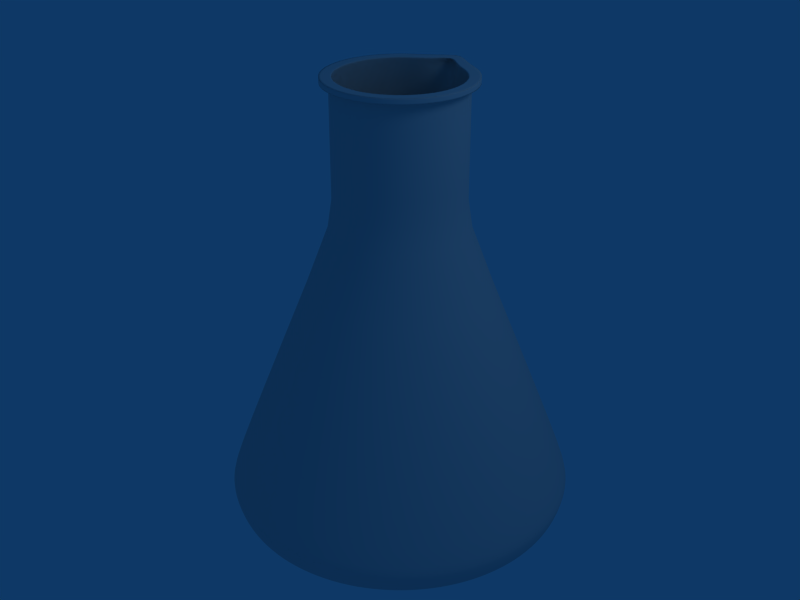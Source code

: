 # Source: meshTemplate.blend  (saved by Blender 2.46.0; exported with 4.5.12 LTS)
import bpy
from mathutils import Matrix  # noqa: F401  (used for matrix-valued properties, if any)

bpy.ops.wm.read_factory_settings(use_empty=True)
scene = bpy.context.scene
scene.name = 'Scene'

# ---- collections
col_collection_1 = bpy.data.collections.new('Collection 1'); scene.collection.children.link(col_collection_1)

# ---- materials (node trees are filled in below, after node groups)
mat_material_006 = bpy.data.materials.new('Material.006')
mat_material_006.alpha_threshold = 0.0
mat_material_006.roughness = 0.5
mat_material_006.line_color = (0.0, 0.0, 0.0, 0.001)

# ---- material node trees

# ---- world
world_world = bpy.data.worlds.new('World'); scene.world = world_world
world_world.color = (0.05656, 0.2208, 0.4)
world_world.use_sun_shadow = False
world_world.sun_shadow_jitter_overblur = 0.0
world_world.cycles.sampling_method = 'MANUAL'
world_world.cycles.sample_map_resolution = 256

# ---- cameras
cam_camera = bpy.data.cameras.new('Camera')
cam_camera.passepartout_alpha = 0.2
cam_camera.clip_end = 100.0
cam_camera.lens = 35.0
cam_camera.ortho_scale = 7.314
cam_camera.show_passepartout = False
cam_camera.show_safe_areas = True
cam_camera.dof.focus_distance = 0.0
cam_camera.dof.aperture_fstop = 128.0

# ---- lights
light_spot = bpy.data.lights.new('Spot', 'POINT')
light_spot.transmission_factor = 0.0
light_spot.cutoff_distance = 30.0
light_spot.energy = 100.0
light_spot.shadow_buffer_clip_start = 1.001
light_spot.shadow_soft_size = 1.0
light_spot.shadow_maximum_resolution = 0.006
light_spot.use_absolute_resolution = True
light_spot.cycles.use_multiple_importance_sampling = False

# ---- meshes
me_circle = bpy.data.meshes.new('Circle')
me_circle.from_pydata([(0.6764, 0.6764, 0.0), (0.7954, 0.5315, 0.0), (0.8838, 0.3661, 0.0), (0.9382, 0.1866, 0.0), (0.9566, 8.24e-08, 0.0), (0.9382, -0.1866, 0.0), (0.8838, -0.3661, 0.0), (0.7954, -0.5315, 0.0), (0.6764, -0.6764, 0.0), (0.5315, -0.7954, 0.0), (0.3661, -0.8838, 0.0), (0.1866, -0.9382, 0.0), (-2.978e-07, -0.9566, 0.0), (-0.1866, -0.9382, 0.0), (-0.3661, -0.8838, 0.0), (-0.5315, -0.7954, 0.0), (-0.6764, -0.6764, 0.0), (-0.7954, -0.5315, 0.0), (-0.8838, -0.3661, 0.0), (-0.9382, -0.1866, 0.0), (-0.9566, 9.339e-07, 0.0), (-0.9382, 0.1866, 0.0), (-0.8838, 0.3661, 0.0), (-0.7954, 0.5315, 0.0), (-0.6764, 0.6764, 0.0), (-0.5315, 0.7954, 0.0), (-0.3661, 0.8838, 0.0), (-0.1866, 0.9382, 0.0), (1.55e-06, 0.9566, 0.0), (0.1866, 0.9382, 0.0), (0.3661, 0.8838, 0.0), (0.5315, 0.7954, 0.0), (0.6443, 0.6443, 0.0), (0.7576, 0.5062, 0.0), (0.8418, 0.3487, 0.0), (0.8937, 0.1778, 0.0), (0.9112, 8.972e-08, 0.0), (0.8937, -0.1778, 0.0), (0.8418, -0.3487, 0.0), (0.7576, -0.5062, 0.0), (0.6443, -0.6443, 0.0), (0.5062, -0.7576, 0.0), (0.3487, -0.8418, 0.0), (0.1778, -0.8937, 0.0), (-2.681e-07, -0.9112, 0.0), (-0.1778, -0.8937, 0.0), (-0.3487, -0.8418, 0.0), (-0.5062, -0.7576, 0.0), (-0.6443, -0.6443, 0.0), (-0.7576, -0.5062, 0.0), (-0.8418, -0.3487, 0.0), (-0.8937, -0.1778, 0.0), (-0.9112, 9.007e-07, 0.0), (-0.8937, 0.1778, 0.0), (-0.8418, 0.3487, 0.0), (-0.7576, 0.5062, 0.0), (-0.6443, 0.6443, 0.0), (-0.5062, 0.7576, 0.0), (-0.3487, 0.8418, 0.0), (-0.1778, 0.8937, 0.0), (1.492e-06, 0.9112, 0.0), (0.1778, 0.8937, 0.0), (0.3487, 0.8418, 0.0), (0.5062, 0.7576, 0.0), (2.99e-07, 2.382e-07, 0.0), (2.99e-07, 2.382e-07, 0.0), (2.99e-07, 2.382e-07, 0.0), (2.99e-07, 2.24e-07, 0.0), (2.99e-07, 2.293e-07, 0.0), (2.99e-07, 2.24e-07, 0.0), (2.99e-07, 2.382e-07, 0.0), (2.99e-07, 2.382e-07, 0.0), (2.99e-07, 2.382e-07, 0.0), (2.99e-07, 2.382e-07, 0.0), (3.275e-07, 2.382e-07, 0.0), (3.275e-07, 2.382e-07, 0.0), (3.257e-07, 2.382e-07, 0.0), (3.275e-07, 2.382e-07, 0.0), (3.275e-07, 2.382e-07, 0.0), (2.99e-07, 2.382e-07, 0.0), (2.99e-07, 2.382e-07, 0.0), (2.99e-07, 2.382e-07, 0.0), (2.99e-07, 2.382e-07, 0.0), (2.99e-07, 2.24e-07, 0.0), (2.99e-07, 2.293e-07, 0.0), (2.99e-07, 2.24e-07, 0.0), (2.99e-07, 2.382e-07, 0.0), (2.99e-07, 2.382e-07, 0.0), (2.99e-07, 2.382e-07, 0.0), (2.99e-07, 2.382e-07, 0.0), (3.275e-07, 2.382e-07, 0.0), (3.275e-07, 2.382e-07, 0.0), (3.257e-07, 2.382e-07, 0.0), (3.275e-07, 2.382e-07, 0.0), (3.275e-07, 2.382e-07, 0.0), (2.99e-07, 2.382e-07, 0.0), (2.98e-07, 2.384e-07, 0.05528), (2.98e-07, 2.384e-07, 0.05528), (3.278e-07, 2.384e-07, 0.05528), (3.278e-07, 2.384e-07, 0.05528), (3.26e-07, 2.384e-07, 0.05528), (3.278e-07, 2.384e-07, 0.05528), (3.278e-07, 2.384e-07, 0.05528), (2.98e-07, 2.384e-07, 0.05528), (2.98e-07, 2.384e-07, 0.05528), (2.98e-07, 2.384e-07, 0.05528), (2.98e-07, 2.384e-07, 0.05528), (2.98e-07, 2.235e-07, 0.05528), (2.98e-07, 2.291e-07, 0.05528), (2.98e-07, 2.235e-07, 0.05528), (2.98e-07, 2.384e-07, 0.05528), (2.98e-07, 2.384e-07, 0.05528), (2.98e-07, 2.384e-07, 0.05528), (2.98e-07, 2.384e-07, 0.05528), (3.278e-07, 2.384e-07, 0.05528), (3.278e-07, 2.384e-07, 0.05528), (3.26e-07, 2.384e-07, 0.05528), (3.278e-07, 2.384e-07, 0.05528), (3.278e-07, 2.384e-07, 0.05528), (2.98e-07, 2.384e-07, 0.05528), (2.98e-07, 2.384e-07, 0.05528), (2.98e-07, 2.384e-07, 0.05528), (2.98e-07, 2.384e-07, 0.05528), (2.98e-07, 2.235e-07, 0.05528), (2.98e-07, 2.291e-07, 0.05528), (2.98e-07, 2.235e-07, 0.05528), (2.98e-07, 2.384e-07, 0.05528), (2.98e-07, 2.384e-07, 0.05528), (0.7071, 0.7071, 0.05528), (0.5556, 0.8315, 0.05528), (0.3827, 0.9239, 0.05528), (0.1951, 0.9808, 0.05528), (1.605e-06, 1.0, 0.05528), (-0.1951, 0.9808, 0.05528), (-0.3827, 0.9239, 0.05528), (-0.5556, 0.8315, 0.05528), (-0.7071, 0.7071, 0.05528), (-0.8315, 0.5556, 0.05528), (-0.9239, 0.3827, 0.05528), (-0.9808, 0.1951, 0.05528), (-1.0, 9.656e-07, 0.05528), (-0.9808, -0.1951, 0.05528), (-0.9239, -0.3827, 0.05528), (-0.8315, -0.5556, 0.05528), (-0.7071, -0.7071, 0.05528), (-0.5556, -0.8315, 0.05528), (-0.3827, -0.9239, 0.05528), (-0.1951, -0.9808, 0.05528), (-3.258e-07, -1.0, 0.05528), (0.1951, -0.9808, 0.05528), (0.3827, -0.9239, 0.05528), (0.5556, -0.8315, 0.05528), (0.7071, -0.7071, 0.05528), (0.8315, -0.5556, 0.05528), (0.9239, -0.3827, 0.05528), (0.9808, -0.1951, 0.05528), (1.0, 7.55e-08, 0.05528), (0.9808, 0.1951, 0.05528), (0.9239, 0.3827, 0.05528), (0.8315, 0.5556, 0.05528), (0.6735, 0.6735, 0.05528), (0.5292, 0.792, 0.05528), (0.3645, 0.88, 0.05528), (0.1858, 0.9342, 0.05528), (1.545e-06, 0.9525, 0.05528), (-0.1858, 0.9342, 0.05528), (-0.3645, 0.88, 0.05528), (-0.5292, 0.792, 0.05528), (-0.6735, 0.6735, 0.05528), (-0.792, 0.5292, 0.05528), (-0.88, 0.3645, 0.05528), (-0.9342, 0.1858, 0.05528), (-0.9525, 9.31e-07, 0.05528), (-0.9342, -0.1858, 0.05528), (-0.88, -0.3645, 0.05528), (-0.792, -0.5292, 0.05528), (-0.6735, -0.6735, 0.05528), (-0.5292, -0.792, 0.05528), (-0.3645, -0.88, 0.05528), (-0.1858, -0.9342, 0.05528), (-2.948e-07, -0.9525, 0.05528), (0.1858, -0.9342, 0.05528), (0.3645, -0.88, 0.05528), (0.5292, -0.792, 0.05528), (0.6735, -0.6735, 0.05528), (0.792, -0.5292, 0.05528), (0.88, -0.3645, 0.05528), (0.9342, -0.1858, 0.05528), (0.9525, 8.315e-08, 0.05528), (0.9342, 0.1858, 0.05528), (0.88, 0.3645, 0.05528), (0.792, 0.5292, 0.05528), (0.6906, 0.6906, 0.1509), (0.8121, 0.5426, 0.1509), (0.9024, 0.3738, 0.1509), (0.9579, 0.1905, 0.1509), (0.9767, 7.922e-08, 0.1509), (0.9579, -0.1905, 0.1509), (0.9024, -0.3738, 0.1509), (0.8121, -0.5426, 0.1509), (0.6906, -0.6906, 0.1509), (0.5426, -0.8121, 0.1509), (0.3738, -0.9024, 0.1509), (0.1905, -0.9579, 0.1509), (-3.11e-07, -0.9767, 0.1509), (-0.1905, -0.9579, 0.1509), (-0.3738, -0.9024, 0.1509), (-0.5426, -0.8121, 0.1509), (-0.6906, -0.6906, 0.1509), (-0.8121, -0.5426, 0.1509), (-0.9024, -0.3738, 0.1509), (-0.9579, -0.1905, 0.1509), (-0.9767, 9.486e-07, 0.1509), (-0.9579, 0.1905, 0.1509), (-0.9024, 0.3738, 0.1509), (-0.8121, 0.5426, 0.1509), (-0.6906, 0.6906, 0.1509), (-0.5426, 0.8121, 0.1509), (-0.3738, 0.9024, 0.1509), (-0.1905, 0.9579, 0.1509), (1.575e-06, 0.9767, 0.1509), (0.1905, 0.9579, 0.1509), (0.3738, 0.9024, 0.1509), (0.5426, 0.8121, 0.1509), (0.7251, 0.7251, 0.1509), (0.8526, 0.5697, 0.1509), (0.9474, 0.3924, 0.1509), (1.006, 0.2001, 0.1509), (1.025, 7.138e-08, 0.1509), (1.006, -0.2001, 0.1509), (0.9474, -0.3924, 0.1509), (0.8526, -0.5697, 0.1509), (0.7251, -0.7251, 0.1509), (0.5697, -0.8526, 0.1509), (0.3924, -0.9474, 0.1509), (0.2001, -1.006, 0.1509), (-3.429e-07, -1.025, 0.1509), (-0.2001, -1.006, 0.1509), (-0.3924, -0.9474, 0.1509), (-0.5697, -0.8526, 0.1509), (-0.7251, -0.7251, 0.1509), (-0.8526, -0.5697, 0.1509), (-0.9474, -0.3924, 0.1509), (-1.006, -0.2001, 0.1509), (-1.025, 9.841e-07, 0.1509), (-1.006, 0.2001, 0.1509), (-0.9474, 0.3924, 0.1509), (-0.8526, 0.5697, 0.1509), (-0.7251, 0.7251, 0.1509), (-0.5697, 0.8526, 0.1509), (-0.3924, 0.9474, 0.1509), (-0.2001, 1.006, 0.1509), (1.637e-06, 1.025, 0.1509), (0.2001, 1.006, 0.1509), (0.3924, 0.9474, 0.1509), (0.5697, 0.8526, 0.1509), (0.7251, 0.7251, 0.2034), (0.5697, 0.8526, 0.2034), (0.3924, 0.9474, 0.2034), (0.2001, 1.006, 0.2034), (1.637e-06, 1.025, 0.2034), (-0.2001, 1.006, 0.2034), (-0.3924, 0.9474, 0.2034), (-0.5697, 0.8526, 0.2034), (-0.7251, 0.7251, 0.2034), (-0.8526, 0.5697, 0.2034), (-0.9474, 0.3924, 0.2034), (-1.006, 0.2001, 0.2034), (-1.025, 9.841e-07, 0.2034), (-1.006, -0.2001, 0.2034), (-0.9474, -0.3924, 0.2034), (-0.8526, -0.5697, 0.2034), (-0.7251, -0.7251, 0.2034), (-0.5697, -0.8526, 0.2034), (-0.3924, -0.9474, 0.2034), (-0.2001, -1.006, 0.2034), (-3.429e-07, -1.025, 0.2034), (0.2001, -1.006, 0.2034), (0.3924, -0.9474, 0.2034), (0.5697, -0.8526, 0.2034), (0.7251, -0.7251, 0.2034), (0.8526, -0.5697, 0.2034), (0.9474, -0.3924, 0.2034), (1.006, -0.2001, 0.2034), (1.025, 7.138e-08, 0.2034), (1.006, 0.2001, 0.2034), (0.9474, 0.3924, 0.2034), (0.8526, 0.5697, 0.2034), (0.6906, 0.6906, 0.2034), (0.5426, 0.8121, 0.2034), (0.3738, 0.9024, 0.2034), (0.1905, 0.9579, 0.2034), (1.575e-06, 0.9767, 0.2034), (-0.1905, 0.9579, 0.2034), (-0.3738, 0.9024, 0.2034), (-0.5426, 0.8121, 0.2034), (-0.6906, 0.6906, 0.2034), (-0.8121, 0.5426, 0.2034), (-0.9024, 0.3738, 0.2034), (-0.9579, 0.1905, 0.2034), (-0.9767, 9.486e-07, 0.2034), (-0.9579, -0.1905, 0.2034), (-0.9024, -0.3738, 0.2034), (-0.8121, -0.5426, 0.2034), (-0.6906, -0.6906, 0.2034), (-0.5426, -0.8121, 0.2034), (-0.3738, -0.9024, 0.2034), (-0.1905, -0.9579, 0.2034), (-3.11e-07, -0.9767, 0.2034), (0.1905, -0.9579, 0.2034), (0.3738, -0.9024, 0.2034), (0.5426, -0.8121, 0.2034), (0.6906, -0.6906, 0.2034), (0.8121, -0.5426, 0.2034), (0.9024, -0.3738, 0.2034), (0.9579, -0.1905, 0.2034), (0.9767, 7.922e-08, 0.2034), (0.9579, 0.1905, 0.2034), (0.9024, 0.3738, 0.2034), (0.8121, 0.5426, 0.2034), (0.2536, 0.2536, 1.808), (0.2982, 0.1993, 1.808), (0.3313, 0.1372, 1.808), (0.3518, 0.06997, 1.808), (0.3586, 1.976e-07, 1.808), (0.3518, -0.06997, 1.808), (0.3313, -0.1372, 1.808), (0.2982, -0.1993, 1.808), (0.2536, -0.2536, 1.808), (0.1993, -0.2982, 1.808), (0.1372, -0.3313, 1.808), (0.06997, -0.3518, 1.808), (7.329e-08, -0.3586, 1.808), (-0.06997, -0.3518, 1.808), (-0.1372, -0.3313, 1.808), (-0.1993, -0.2982, 1.808), (-0.2536, -0.2536, 1.808), (-0.2982, -0.1993, 1.808), (-0.3313, -0.1372, 1.808), (-0.3518, -0.06997, 1.808), (-0.3586, 5.168e-07, 1.808), (-0.3518, 0.06997, 1.808), (-0.3313, 0.1372, 1.808), (-0.2982, 0.1993, 1.808), (-0.2536, 0.2536, 1.808), (-0.1993, 0.2982, 1.808), (-0.1372, 0.3313, 1.808), (-0.06997, 0.3518, 1.808), (7.659e-07, 0.3586, 1.808), (0.06997, 0.3518, 1.808), (0.1372, 0.3313, 1.808), (0.1993, 0.2982, 1.808), (0.3131, 0.2092, 1.808), (0.2663, 0.2663, 1.808), (0.3479, 0.1441, 1.808), (0.3693, 0.07346, 1.808), (0.3765, 1.947e-07, 1.808), (0.3693, -0.07346, 1.808), (0.3479, -0.1441, 1.808), (0.3131, -0.2092, 1.808), (0.2663, -0.2663, 1.808), (0.2092, -0.3131, 1.808), (0.1441, -0.3479, 1.808), (0.07346, -0.3693, 1.808), (6.159e-08, -0.3765, 1.808), (-0.07346, -0.3693, 1.808), (-0.1441, -0.3479, 1.808), (-0.2092, -0.3131, 1.808), (-0.2663, -0.2663, 1.808), (-0.3131, -0.2092, 1.808), (-0.3479, -0.1441, 1.808), (-0.3693, -0.07346, 1.808), (-0.3765, 5.299e-07, 1.808), (-0.3693, 0.07346, 1.808), (-0.3479, 0.1441, 1.808), (-0.3131, 0.2092, 1.808), (-0.2663, 0.2663, 1.808), (-0.2092, 0.3131, 1.808), (-0.1441, 0.3479, 1.808), (-0.07346, 0.3693, 1.808), (7.888e-07, 0.3765, 1.808), (0.07346, 0.3693, 1.808), (0.1441, 0.3479, 1.808), (0.2092, 0.3131, 1.808), (0.2663, 0.2663, 2.591), (0.2092, 0.3131, 2.591), (0.1441, 0.3479, 2.591), (0.07346, 0.4032, 2.591), (7.888e-07, 0.496, 2.591), (-0.07346, 0.4032, 2.591), (-0.1441, 0.3479, 2.591), (-0.2092, 0.3131, 2.591), (-0.2663, 0.2663, 2.591), (-0.3131, 0.2092, 2.591), (-0.3479, 0.1441, 2.591), (-0.3693, 0.07346, 2.591), (-0.3765, 5.299e-07, 2.591), (-0.3693, -0.07346, 2.591), (-0.3479, -0.1441, 2.591), (-0.3131, -0.2092, 2.591), (-0.2663, -0.2663, 2.591), (-0.2092, -0.3131, 2.591), (-0.1441, -0.3479, 2.591), (-0.07346, -0.3693, 2.591), (6.159e-08, -0.3765, 2.591), (0.07346, -0.3693, 2.591), (0.1441, -0.3479, 2.591), (0.2092, -0.3131, 2.591), (0.2663, -0.2663, 2.591), (0.3131, -0.2092, 2.591), (0.3479, -0.1441, 2.591), (0.3693, -0.07346, 2.591), (0.3765, 1.947e-07, 2.591), (0.3693, 0.07346, 2.591), (0.3479, 0.1441, 2.591), (0.3131, 0.2092, 2.591), (0.2536, 0.2536, 2.591), (0.1993, 0.2982, 2.591), (0.1372, 0.3313, 2.591), (0.06997, 0.3857, 2.591), (7.659e-07, 0.4781, 2.591), (-0.06997, 0.3857, 2.591), (-0.1372, 0.3313, 2.591), (-0.1993, 0.2982, 2.591), (-0.2536, 0.2536, 2.591), (-0.2982, 0.1993, 2.591), (-0.3313, 0.1372, 2.591), (-0.3518, 0.06997, 2.591), (-0.3586, 5.168e-07, 2.591), (-0.3518, -0.06997, 2.591), (-0.3313, -0.1372, 2.591), (-0.2982, -0.1993, 2.591), (-0.2536, -0.2536, 2.591), (-0.1993, -0.2982, 2.591), (-0.1372, -0.3313, 2.591), (-0.06997, -0.3518, 2.591), (7.329e-08, -0.3586, 2.591), (0.06997, -0.3518, 2.591), (0.1372, -0.3313, 2.591), (0.1993, -0.2982, 2.591), (0.2536, -0.2536, 2.591), (0.2982, -0.1993, 2.591), (0.3313, -0.1372, 2.591), (0.3518, -0.06997, 2.591), (0.3586, 1.976e-07, 2.591), (0.3518, 0.06997, 2.591), (0.3313, 0.1372, 2.591), (0.2982, 0.1993, 2.591), (0.3014, 0.3014, 2.591), (0.2368, 0.3544, 2.591), (0.1631, 0.3938, 2.591), (0.08315, 0.4519, 2.591), (8.521e-07, 0.5184, 2.591), (-0.08315, 0.4519, 2.591), (-0.1631, 0.3938, 2.591), (-0.2368, 0.3544, 2.591), (-0.3014, 0.3014, 2.591), (-0.3544, 0.2368, 2.591), (-0.3938, 0.1631, 2.591), (-0.418, 0.08315, 2.591), (-0.4262, 5.644e-07, 2.591), (-0.418, -0.08315, 2.591), (-0.3938, -0.1631, 2.591), (-0.3544, -0.2368, 2.591), (-0.3014, -0.3014, 2.591), (-0.2368, -0.3544, 2.591), (-0.1631, -0.3938, 2.591), (-0.08315, -0.418, 2.591), (2.898e-08, -0.4262, 2.591), (0.08315, -0.418, 2.591), (0.1631, -0.3938, 2.591), (0.2368, -0.3544, 2.591), (0.3014, -0.3014, 2.591), (0.3544, -0.2368, 2.591), (0.3938, -0.1631, 2.591), (0.418, -0.08315, 2.591), (0.4262, 1.851e-07, 2.591), (0.418, 0.08315, 2.591), (0.3938, 0.1631, 2.591), (0.3544, 0.2368, 2.591), (0.3014, 0.3014, 2.623), (0.3544, 0.2368, 2.623), (0.3938, 0.1631, 2.623), (0.418, 0.08315, 2.623), (0.4262, 1.851e-07, 2.623), (0.418, -0.08315, 2.623), (0.3938, -0.1631, 2.623), (0.3544, -0.2368, 2.623), (0.3014, -0.3014, 2.623), (0.2368, -0.3544, 2.623), (0.1631, -0.3938, 2.623), (0.08315, -0.418, 2.623), (2.898e-08, -0.4262, 2.623), (-0.08315, -0.418, 2.623), (-0.1631, -0.3938, 2.623), (-0.2368, -0.3544, 2.623), (-0.3014, -0.3014, 2.623), (-0.3544, -0.2368, 2.623), (-0.3938, -0.1631, 2.623), (-0.418, -0.08315, 2.623), (-0.4262, 5.644e-07, 2.623), (-0.418, 0.08315, 2.623), (-0.3938, 0.1631, 2.623), (-0.3544, 0.2368, 2.623), (-0.3014, 0.3014, 2.623), (-0.2368, 0.3544, 2.623), (-0.1631, 0.3938, 2.623), (-0.08315, 0.4519, 2.623), (8.521e-07, 0.5184, 2.623), (0.08315, 0.4519, 2.623), (0.1631, 0.3938, 2.623), (0.2368, 0.3544, 2.623), (0.2536, 0.2536, 2.623), (0.2982, 0.1993, 2.623), (0.3313, 0.1372, 2.623), (0.3518, 0.06997, 2.623), (0.3586, 1.976e-07, 2.623), (0.3518, -0.06997, 2.623), (0.3313, -0.1372, 2.623), (0.2982, -0.1993, 2.623), (0.2536, -0.2536, 2.623), (0.1993, -0.2982, 2.623), (0.1372, -0.3313, 2.623), (0.06997, -0.3518, 2.623), (7.329e-08, -0.3586, 2.623), (-0.06997, -0.3518, 2.623), (-0.1372, -0.3313, 2.623), (-0.1993, -0.2982, 2.623), (-0.2536, -0.2536, 2.623), (-0.2982, -0.1993, 2.623), (-0.3313, -0.1372, 2.623), (-0.3518, -0.06997, 2.623), (-0.3586, 5.168e-07, 2.623), (-0.3518, 0.06997, 2.623), (-0.3313, 0.1372, 2.623), (-0.2982, 0.1993, 2.623), (-0.2536, 0.2536, 2.623), (-0.1993, 0.2982, 2.623), (-0.1372, 0.3313, 2.623), (-0.06997, 0.3857, 2.623), (7.659e-07, 0.4508, 2.623), (0.06997, 0.3857, 2.623), (0.1372, 0.3313, 2.623), (0.1993, 0.2982, 2.623), (-0.2092, -0.3131, 2.623), (-0.1441, -0.3479, 2.623), (-0.2663, -0.2663, 2.623), (-0.3131, -0.2092, 2.623), (-0.3479, -0.1441, 2.623), (-0.3693, -0.07346, 2.623), (-0.3765, 5.299e-07, 2.623), (-0.3693, 0.07346, 2.623), (-0.3479, 0.1441, 2.623), (-0.3131, 0.2092, 2.623), (-0.2663, 0.2663, 2.623), (-0.2092, 0.3131, 2.623), (-0.1441, 0.3479, 2.623), (-0.07346, 0.4032, 2.623), (7.888e-07, 0.4687, 2.623), (0.07346, 0.4032, 2.623), (0.1441, 0.3479, 2.623), (0.2092, 0.3131, 2.623), (0.2663, 0.2663, 2.623), (0.3131, 0.2092, 2.623), (0.3479, 0.1441, 2.623), (0.3693, 0.07346, 2.623), (0.3765, 1.947e-07, 2.623), (0.3693, -0.07346, 2.623), (0.3479, -0.1441, 2.623), (0.3131, -0.2092, 2.623), (0.2663, -0.2663, 2.623), (0.2092, -0.3131, 2.623), (0.1441, -0.3479, 2.623), (0.07346, -0.3693, 2.623), (6.159e-08, -0.3765, 2.623), (-0.07346, -0.3693, 2.623), (0.2663, 0.2663, 2.575), (0.2092, 0.3131, 2.575), (0.1441, 0.3479, 2.575), (0.07346, 0.4032, 2.575), (7.888e-07, 0.496, 2.575), (-0.07346, 0.4032, 2.575), (-0.1441, 0.3479, 2.575), (-0.2092, 0.3131, 2.575), (-0.2663, 0.2663, 2.575), (-0.3131, 0.2092, 2.575), (-0.3479, 0.1441, 2.575), (-0.3693, 0.07346, 2.575), (-0.3765, 5.299e-07, 2.575), (-0.3693, -0.07346, 2.575), (-0.3479, -0.1441, 2.575), (-0.3131, -0.2092, 2.575), (-0.2663, -0.2663, 2.575), (-0.2092, -0.3131, 2.575), (-0.1441, -0.3479, 2.575), (-0.07346, -0.3693, 2.575), (6.159e-08, -0.3765, 2.575), (0.07346, -0.3693, 2.575), (0.1441, -0.3479, 2.575), (0.2092, -0.3131, 2.575), (0.2663, -0.2663, 2.575), (0.3131, -0.2092, 2.575), (0.3479, -0.1441, 2.575), (0.3693, -0.07346, 2.575), (0.3765, 1.947e-07, 2.575), (0.3693, 0.07346, 2.575), (0.3479, 0.1441, 2.575), (0.3131, 0.2092, 2.575), (0.1993, 0.2982, 2.575), (0.2536, 0.2536, 2.575), (0.1372, 0.3313, 2.575), (0.06997, 0.3857, 2.575), (7.659e-07, 0.4781, 2.575), (-0.06997, 0.3857, 2.575), (-0.1372, 0.3313, 2.575), (-0.1993, 0.2982, 2.575), (-0.2536, 0.2536, 2.575), (-0.2982, 0.1993, 2.575), (-0.3313, 0.1372, 2.575), (-0.3518, 0.06997, 2.575), (-0.3586, 5.168e-07, 2.575), (-0.3518, -0.06997, 2.575), (-0.3313, -0.1372, 2.575), (-0.2982, -0.1993, 2.575), (-0.2536, -0.2536, 2.575), (-0.1993, -0.2982, 2.575), (-0.1372, -0.3313, 2.575), (-0.06997, -0.3518, 2.575), (7.329e-08, -0.3586, 2.575), (0.06997, -0.3518, 2.575), (0.1372, -0.3313, 2.575), (0.1993, -0.2982, 2.575), (0.2536, -0.2536, 2.575), (0.2982, -0.1993, 2.575), (0.3313, -0.1372, 2.575), (0.3518, -0.06997, 2.575), (0.3586, 1.976e-07, 2.575), (0.3518, 0.06997, 2.575), (0.3313, 0.1372, 2.575), (0.2982, 0.1993, 2.575), (0.2663, 0.2663, 2.33), (0.2092, 0.3131, 2.33), (0.1441, 0.3479, 2.33), (0.07346, 0.3693, 2.33), (7.888e-07, 0.3765, 2.33), (-0.07346, 0.3693, 2.33), (-0.1441, 0.3479, 2.33), (-0.2092, 0.3131, 2.33), (-0.2663, 0.2663, 2.33), (-0.3131, 0.2092, 2.33), (-0.3479, 0.1441, 2.33), (-0.3693, 0.07346, 2.33), (-0.3765, 5.299e-07, 2.33), (-0.3693, -0.07346, 2.33), (-0.3479, -0.1441, 2.33), (-0.3131, -0.2092, 2.33), (-0.2663, -0.2663, 2.33), (-0.2092, -0.3131, 2.33), (-0.1441, -0.3479, 2.33), (-0.07346, -0.3693, 2.33), (6.159e-08, -0.3765, 2.33), (0.07346, -0.3693, 2.33), (0.1441, -0.3479, 2.33), (0.2092, -0.3131, 2.33), (0.2663, -0.2663, 2.33), (0.3131, -0.2092, 2.33), (0.3479, -0.1441, 2.33), (0.3693, -0.07346, 2.33), (0.3765, 1.947e-07, 2.33), (0.3693, 0.07346, 2.33), (0.3479, 0.1441, 2.33), (0.3131, 0.2092, 2.33), (0.1993, 0.2982, 2.33), (0.2536, 0.2536, 2.33), (0.1372, 0.3313, 2.33), (0.06997, 0.3518, 2.33), (7.659e-07, 0.3586, 2.33), (-0.06997, 0.3518, 2.33), (-0.1372, 0.3313, 2.33), (-0.1993, 0.2982, 2.33), (-0.2536, 0.2536, 2.33), (-0.2982, 0.1993, 2.33), (-0.3313, 0.1372, 2.33), (-0.3518, 0.06997, 2.33), (-0.3586, 5.168e-07, 2.33), (-0.3518, -0.06997, 2.33), (-0.3313, -0.1372, 2.33), (-0.2982, -0.1993, 2.33), (-0.2536, -0.2536, 2.33), (-0.1993, -0.2982, 2.33), (-0.1372, -0.3313, 2.33), (-0.06997, -0.3518, 2.33), (7.329e-08, -0.3586, 2.33), (0.06997, -0.3518, 2.33), (0.1372, -0.3313, 2.33), (0.1993, -0.2982, 2.33), (0.2536, -0.2536, 2.33), (0.2982, -0.1993, 2.33), (0.3313, -0.1372, 2.33), (0.3518, -0.06997, 2.33), (0.3586, 1.976e-07, 2.33), (0.3518, 0.06997, 2.33), (0.3313, 0.1372, 2.33), (0.2982, 0.1993, 2.33)], [], [(32, 0, 1, 33), (2, 34, 33, 1), (3, 35, 34, 2), (4, 36, 35, 3), (5, 37, 36, 4), (6, 38, 37, 5), (7, 39, 38, 6), (8, 40, 39, 7), (9, 41, 40, 8), (10, 42, 41, 9), (11, 43, 42, 10), (12, 44, 43, 11), (13, 45, 44, 12), (14, 46, 45, 13), (15, 47, 46, 14), (16, 48, 47, 15), (17, 49, 48, 16), (18, 50, 49, 17), (19, 51, 50, 18), (20, 52, 51, 19), (21, 53, 52, 20), (22, 54, 53, 21), (23, 55, 54, 22), (24, 56, 55, 23), (25, 57, 56, 24), (26, 58, 57, 25), (27, 59, 58, 26), (28, 60, 59, 27), (29, 61, 60, 28), (30, 62, 61, 29), (31, 63, 62, 30), (0, 32, 63, 31), (33, 65, 64, 32), (34, 66, 65, 33), (35, 67, 66, 34), (36, 68, 67, 35), (37, 69, 68, 36), (38, 70, 69, 37), (39, 71, 70, 38), (40, 72, 71, 39), (41, 73, 72, 40), (42, 74, 73, 41), (43, 75, 74, 42), (44, 76, 75, 43), (45, 77, 76, 44), (46, 78, 77, 45), (47, 79, 78, 46), (48, 80, 79, 47), (49, 81, 80, 48), (50, 82, 81, 49), (51, 83, 82, 50), (52, 84, 83, 51), (53, 85, 84, 52), (54, 86, 85, 53), (55, 87, 86, 54), (56, 88, 87, 55), (57, 89, 88, 56), (58, 90, 89, 57), (59, 91, 90, 58), (60, 92, 91, 59), (61, 93, 92, 60), (62, 94, 93, 61), (63, 95, 94, 62), (32, 64, 95, 63), (64, 96, 97, 95), (95, 97, 98, 94), (94, 98, 99, 93), (93, 99, 100, 92), (92, 100, 101, 91), (91, 101, 102, 90), (90, 102, 103, 89), (89, 103, 104, 88), (88, 104, 105, 87), (87, 105, 106, 86), (86, 106, 107, 85), (85, 107, 108, 84), (84, 108, 109, 83), (83, 109, 110, 82), (82, 110, 111, 81), (81, 111, 112, 80), (80, 112, 113, 79), (79, 113, 114, 78), (78, 114, 115, 77), (77, 115, 116, 76), (76, 116, 117, 75), (75, 117, 118, 74), (74, 118, 119, 73), (73, 119, 120, 72), (72, 120, 121, 71), (71, 121, 122, 70), (70, 122, 123, 69), (69, 123, 124, 68), (68, 124, 125, 67), (67, 125, 126, 66), (66, 126, 127, 65), (65, 127, 96, 64), (128, 0, 31, 129), (30, 130, 129, 31), (29, 131, 130, 30), (28, 132, 131, 29), (27, 133, 132, 28), (26, 134, 133, 27), (25, 135, 134, 26), (24, 136, 135, 25), (23, 137, 136, 24), (22, 138, 137, 23), (21, 139, 138, 22), (20, 140, 139, 21), (19, 141, 140, 20), (18, 142, 141, 19), (17, 143, 142, 18), (16, 144, 143, 17), (15, 145, 144, 16), (14, 146, 145, 15), (13, 147, 146, 14), (12, 148, 147, 13), (11, 149, 148, 12), (10, 150, 149, 11), (9, 151, 150, 10), (8, 152, 151, 9), (7, 153, 152, 8), (6, 154, 153, 7), (5, 155, 154, 6), (4, 156, 155, 5), (3, 157, 156, 4), (2, 158, 157, 3), (1, 159, 158, 2), (0, 128, 159, 1), (96, 160, 161, 97), (97, 161, 162, 98), (98, 162, 163, 99), (99, 163, 164, 100), (100, 164, 165, 101), (101, 165, 166, 102), (102, 166, 167, 103), (103, 167, 168, 104), (104, 168, 169, 105), (105, 169, 170, 106), (106, 170, 171, 107), (107, 171, 172, 108), (108, 172, 173, 109), (109, 173, 174, 110), (110, 174, 175, 111), (111, 175, 176, 112), (112, 176, 177, 113), (113, 177, 178, 114), (114, 178, 179, 115), (115, 179, 180, 116), (116, 180, 181, 117), (117, 181, 182, 118), (118, 182, 183, 119), (119, 183, 184, 120), (120, 184, 185, 121), (121, 185, 186, 122), (122, 186, 187, 123), (123, 187, 188, 124), (124, 188, 189, 125), (125, 189, 190, 126), (126, 190, 191, 127), (127, 191, 160, 96), (191, 193, 192, 160), (190, 194, 193, 191), (189, 195, 194, 190), (188, 196, 195, 189), (187, 197, 196, 188), (186, 198, 197, 187), (185, 199, 198, 186), (184, 200, 199, 185), (183, 201, 200, 184), (182, 202, 201, 183), (181, 203, 202, 182), (180, 204, 203, 181), (179, 205, 204, 180), (178, 206, 205, 179), (177, 207, 206, 178), (176, 208, 207, 177), (175, 209, 208, 176), (174, 210, 209, 175), (173, 211, 210, 174), (172, 212, 211, 173), (171, 213, 212, 172), (170, 214, 213, 171), (169, 215, 214, 170), (168, 216, 215, 169), (167, 217, 216, 168), (166, 218, 217, 167), (165, 219, 218, 166), (164, 220, 219, 165), (163, 221, 220, 164), (162, 222, 221, 163), (161, 223, 222, 162), (160, 192, 223, 161), (128, 224, 225, 159), (159, 225, 226, 158), (158, 226, 227, 157), (157, 227, 228, 156), (156, 228, 229, 155), (155, 229, 230, 154), (154, 230, 231, 153), (153, 231, 232, 152), (152, 232, 233, 151), (151, 233, 234, 150), (150, 234, 235, 149), (149, 235, 236, 148), (148, 236, 237, 147), (147, 237, 238, 146), (146, 238, 239, 145), (145, 239, 240, 144), (144, 240, 241, 143), (143, 241, 242, 142), (142, 242, 243, 141), (141, 243, 244, 140), (140, 244, 245, 139), (139, 245, 246, 138), (138, 246, 247, 137), (137, 247, 248, 136), (136, 248, 249, 135), (135, 249, 250, 134), (134, 250, 251, 133), (133, 251, 252, 132), (132, 252, 253, 131), (131, 253, 254, 130), (130, 254, 255, 129), (129, 255, 224, 128), (255, 257, 256, 224), (254, 258, 257, 255), (253, 259, 258, 254), (252, 260, 259, 253), (251, 261, 260, 252), (250, 262, 261, 251), (249, 263, 262, 250), (248, 264, 263, 249), (247, 265, 264, 248), (246, 266, 265, 247), (245, 267, 266, 246), (244, 268, 267, 245), (243, 269, 268, 244), (242, 270, 269, 243), (241, 271, 270, 242), (240, 272, 271, 241), (239, 273, 272, 240), (238, 274, 273, 239), (237, 275, 274, 238), (236, 276, 275, 237), (235, 277, 276, 236), (234, 278, 277, 235), (233, 279, 278, 234), (232, 280, 279, 233), (231, 281, 280, 232), (230, 282, 281, 231), (229, 283, 282, 230), (228, 284, 283, 229), (227, 285, 284, 228), (226, 286, 285, 227), (225, 287, 286, 226), (224, 256, 287, 225), (192, 288, 289, 223), (223, 289, 290, 222), (222, 290, 291, 221), (221, 291, 292, 220), (220, 292, 293, 219), (219, 293, 294, 218), (218, 294, 295, 217), (217, 295, 296, 216), (216, 296, 297, 215), (215, 297, 298, 214), (214, 298, 299, 213), (213, 299, 300, 212), (212, 300, 301, 211), (211, 301, 302, 210), (210, 302, 303, 209), (209, 303, 304, 208), (208, 304, 305, 207), (207, 305, 306, 206), (206, 306, 307, 205), (205, 307, 308, 204), (204, 308, 309, 203), (203, 309, 310, 202), (202, 310, 311, 201), (201, 311, 312, 200), (200, 312, 313, 199), (199, 313, 314, 198), (198, 314, 315, 197), (197, 315, 316, 196), (196, 316, 317, 195), (195, 317, 318, 194), (194, 318, 319, 193), (193, 319, 288, 192), (319, 321, 320, 288), (318, 322, 321, 319), (317, 323, 322, 318), (316, 324, 323, 317), (315, 325, 324, 316), (314, 326, 325, 315), (313, 327, 326, 314), (312, 328, 327, 313), (311, 329, 328, 312), (310, 330, 329, 311), (309, 331, 330, 310), (308, 332, 331, 309), (307, 333, 332, 308), (306, 334, 333, 307), (305, 335, 334, 306), (304, 336, 335, 305), (303, 337, 336, 304), (302, 338, 337, 303), (301, 339, 338, 302), (300, 340, 339, 301), (299, 341, 340, 300), (298, 342, 341, 299), (297, 343, 342, 298), (296, 344, 343, 297), (295, 345, 344, 296), (294, 346, 345, 295), (293, 347, 346, 294), (292, 348, 347, 293), (291, 349, 348, 292), (290, 350, 349, 291), (289, 351, 350, 290), (288, 320, 351, 289), (256, 353, 352, 287), (287, 352, 354, 286), (286, 354, 355, 285), (285, 355, 356, 284), (284, 356, 357, 283), (283, 357, 358, 282), (282, 358, 359, 281), (281, 359, 360, 280), (280, 360, 361, 279), (279, 361, 362, 278), (278, 362, 363, 277), (277, 363, 364, 276), (276, 364, 365, 275), (275, 365, 366, 274), (274, 366, 367, 273), (273, 367, 368, 272), (272, 368, 369, 271), (271, 369, 370, 270), (270, 370, 371, 269), (269, 371, 372, 268), (268, 372, 373, 267), (267, 373, 374, 266), (266, 374, 375, 265), (265, 375, 376, 264), (264, 376, 377, 263), (263, 377, 378, 262), (262, 378, 379, 261), (261, 379, 380, 260), (260, 380, 381, 259), (259, 381, 382, 258), (258, 382, 383, 257), (257, 383, 353, 256), (479, 448, 480, 481), (478, 479, 481, 482), (477, 478, 482, 483), (476, 477, 483, 484), (475, 476, 484, 485), (474, 475, 485, 486), (473, 474, 486, 487), (472, 473, 487, 488), (471, 472, 488, 489), (470, 471, 489, 490), (469, 470, 490, 491), (468, 469, 491, 492), (467, 468, 492, 493), (466, 467, 493, 494), (465, 466, 494, 495), (464, 465, 495, 496), (463, 464, 496, 497), (462, 463, 497, 498), (461, 462, 498, 499), (460, 461, 499, 500), (459, 460, 500, 501), (458, 459, 501, 502), (457, 458, 502, 503), (456, 457, 503, 504), (455, 456, 504, 505), (454, 455, 505, 506), (453, 454, 506, 507), (452, 453, 507, 508), (451, 452, 508, 509), (450, 451, 509, 510), (449, 450, 510, 511), (448, 449, 511, 480), (447, 513, 512, 416), (446, 514, 513, 447), (445, 515, 514, 446), (444, 516, 515, 445), (443, 517, 516, 444), (442, 518, 517, 443), (441, 519, 518, 442), (440, 520, 519, 441), (439, 521, 520, 440), (438, 522, 521, 439), (437, 523, 522, 438), (436, 524, 523, 437), (435, 525, 524, 436), (434, 526, 525, 435), (433, 527, 526, 434), (432, 528, 527, 433), (431, 529, 528, 432), (430, 530, 529, 431), (429, 531, 530, 430), (428, 532, 531, 429), (427, 533, 532, 428), (426, 534, 533, 427), (425, 535, 534, 426), (424, 536, 535, 425), (423, 537, 536, 424), (422, 538, 537, 423), (421, 539, 538, 422), (420, 540, 539, 421), (419, 541, 540, 420), (418, 542, 541, 419), (417, 543, 542, 418), (416, 512, 543, 417), (544, 545, 526, 527), (546, 544, 527, 528), (547, 546, 528, 529), (548, 547, 529, 530), (549, 548, 530, 531), (550, 549, 531, 532), (551, 550, 532, 533), (552, 551, 533, 534), (553, 552, 534, 535), (554, 553, 535, 536), (555, 554, 536, 537), (556, 555, 537, 538), (557, 556, 538, 539), (558, 557, 539, 540), (559, 558, 540, 541), (560, 559, 541, 542), (561, 560, 542, 543), (562, 561, 543, 512), (562, 512, 513, 563), (564, 563, 513, 514), (565, 564, 514, 515), (566, 565, 515, 516), (567, 566, 516, 517), (568, 567, 517, 518), (569, 568, 518, 519), (570, 569, 519, 520), (571, 570, 520, 521), (572, 571, 521, 522), (573, 572, 522, 523), (574, 573, 523, 524), (575, 574, 524, 525), (545, 575, 525, 526), (562, 563, 481, 480), (563, 564, 482, 481), (564, 565, 483, 482), (565, 566, 484, 483), (566, 567, 485, 484), (567, 568, 486, 485), (568, 569, 487, 486), (569, 570, 488, 487), (570, 571, 489, 488), (571, 572, 490, 489), (572, 573, 491, 490), (573, 574, 492, 491), (574, 575, 493, 492), (575, 545, 494, 493), (545, 544, 495, 494), (544, 546, 496, 495), (546, 547, 497, 496), (547, 548, 498, 497), (548, 549, 499, 498), (549, 550, 500, 499), (550, 551, 501, 500), (551, 552, 502, 501), (552, 553, 503, 502), (553, 554, 504, 503), (554, 555, 505, 504), (555, 556, 506, 505), (556, 557, 507, 506), (557, 558, 508, 507), (558, 559, 509, 508), (559, 560, 510, 509), (560, 561, 511, 510), (561, 562, 480, 511), (397, 398, 462, 461), (396, 397, 461, 460), (395, 396, 460, 459), (394, 395, 459, 458), (393, 394, 458, 457), (392, 393, 457, 456), (391, 392, 456, 455), (390, 391, 455, 454), (389, 390, 454, 453), (388, 389, 453, 452), (387, 388, 452, 451), (386, 387, 451, 450), (385, 386, 450, 449), (384, 385, 449, 448), (384, 448, 479, 415), (414, 415, 479, 478), (413, 414, 478, 477), (412, 413, 477, 476), (411, 412, 476, 475), (410, 411, 475, 474), (409, 410, 474, 473), (408, 409, 473, 472), (407, 408, 472, 471), (406, 407, 471, 470), (405, 406, 470, 469), (404, 405, 469, 468), (403, 404, 468, 467), (402, 403, 467, 466), (401, 402, 466, 465), (400, 401, 465, 464), (399, 400, 464, 463), (398, 399, 463, 462), (576, 577, 385, 384), (577, 578, 386, 385), (578, 579, 387, 386), (579, 580, 388, 387), (580, 581, 389, 388), (581, 582, 390, 389), (582, 583, 391, 390), (583, 584, 392, 391), (584, 585, 393, 392), (585, 586, 394, 393), (586, 587, 395, 394), (587, 588, 396, 395), (588, 589, 397, 396), (589, 590, 398, 397), (590, 591, 399, 398), (591, 592, 400, 399), (592, 593, 401, 400), (593, 594, 402, 401), (594, 595, 403, 402), (595, 596, 404, 403), (596, 597, 405, 404), (597, 598, 406, 405), (598, 599, 407, 406), (599, 600, 408, 407), (600, 601, 409, 408), (601, 602, 410, 409), (602, 603, 411, 410), (603, 604, 412, 411), (604, 605, 413, 412), (605, 606, 414, 413), (606, 607, 415, 414), (607, 576, 384, 415), (608, 609, 416, 417), (610, 608, 417, 418), (611, 610, 418, 419), (612, 611, 419, 420), (613, 612, 420, 421), (614, 613, 421, 422), (615, 614, 422, 423), (616, 615, 423, 424), (617, 616, 424, 425), (618, 617, 425, 426), (619, 618, 426, 427), (620, 619, 427, 428), (621, 620, 428, 429), (622, 621, 429, 430), (623, 622, 430, 431), (624, 623, 431, 432), (625, 624, 432, 433), (626, 625, 433, 434), (627, 626, 434, 435), (628, 627, 435, 436), (629, 628, 436, 437), (630, 629, 437, 438), (631, 630, 438, 439), (632, 631, 439, 440), (633, 632, 440, 441), (634, 633, 441, 442), (635, 634, 442, 443), (636, 635, 443, 444), (637, 636, 444, 445), (638, 637, 445, 446), (639, 638, 446, 447), (609, 639, 447, 416), (383, 641, 640, 353), (641, 577, 576, 640), (382, 642, 641, 383), (642, 578, 577, 641), (381, 643, 642, 382), (643, 579, 578, 642), (380, 644, 643, 381), (644, 580, 579, 643), (379, 645, 644, 380), (645, 581, 580, 644), (378, 646, 645, 379), (646, 582, 581, 645), (377, 647, 646, 378), (647, 583, 582, 646), (376, 648, 647, 377), (648, 584, 583, 647), (375, 649, 648, 376), (649, 585, 584, 648), (374, 650, 649, 375), (650, 586, 585, 649), (373, 651, 650, 374), (651, 587, 586, 650), (372, 652, 651, 373), (652, 588, 587, 651), (371, 653, 652, 372), (653, 589, 588, 652), (370, 654, 653, 371), (654, 590, 589, 653), (369, 655, 654, 370), (655, 591, 590, 654), (368, 656, 655, 369), (656, 592, 591, 655), (367, 657, 656, 368), (657, 593, 592, 656), (366, 658, 657, 367), (658, 594, 593, 657), (365, 659, 658, 366), (659, 595, 594, 658), (364, 660, 659, 365), (660, 596, 595, 659), (363, 661, 660, 364), (661, 597, 596, 660), (362, 662, 661, 363), (662, 598, 597, 661), (361, 663, 662, 362), (663, 599, 598, 662), (360, 664, 663, 361), (664, 600, 599, 663), (359, 665, 664, 360), (665, 601, 600, 664), (358, 666, 665, 359), (666, 602, 601, 665), (357, 667, 666, 358), (667, 603, 602, 666), (356, 668, 667, 357), (668, 604, 603, 667), (355, 669, 668, 356), (669, 605, 604, 668), (354, 670, 669, 355), (670, 606, 605, 669), (352, 671, 670, 354), (671, 607, 606, 670), (353, 640, 671, 352), (640, 576, 607, 671), (320, 673, 672, 351), (673, 609, 608, 672), (351, 672, 674, 350), (672, 608, 610, 674), (350, 674, 675, 349), (674, 610, 611, 675), (349, 675, 676, 348), (675, 611, 612, 676), (348, 676, 677, 347), (676, 612, 613, 677), (347, 677, 678, 346), (677, 613, 614, 678), (346, 678, 679, 345), (678, 614, 615, 679), (345, 679, 680, 344), (679, 615, 616, 680), (344, 680, 681, 343), (680, 616, 617, 681), (343, 681, 682, 342), (681, 617, 618, 682), (342, 682, 683, 341), (682, 618, 619, 683), (341, 683, 684, 340), (683, 619, 620, 684), (340, 684, 685, 339), (684, 620, 621, 685), (339, 685, 686, 338), (685, 621, 622, 686), (338, 686, 687, 337), (686, 622, 623, 687), (337, 687, 688, 336), (687, 623, 624, 688), (336, 688, 689, 335), (688, 624, 625, 689), (335, 689, 690, 334), (689, 625, 626, 690), (334, 690, 691, 333), (690, 626, 627, 691), (333, 691, 692, 332), (691, 627, 628, 692), (332, 692, 693, 331), (692, 628, 629, 693), (331, 693, 694, 330), (693, 629, 630, 694), (330, 694, 695, 329), (694, 630, 631, 695), (329, 695, 696, 328), (695, 631, 632, 696), (328, 696, 697, 327), (696, 632, 633, 697), (327, 697, 698, 326), (697, 633, 634, 698), (326, 698, 699, 325), (698, 634, 635, 699), (325, 699, 700, 324), (699, 635, 636, 700), (324, 700, 701, 323), (700, 636, 637, 701), (323, 701, 702, 322), (701, 637, 638, 702), (322, 702, 703, 321), (702, 638, 639, 703), (321, 703, 673, 320), (703, 639, 609, 673)])
me_circle.polygons.foreach_set('use_smooth', [True] * 704)
_k = {(320, 321): 0.93725, (321, 322): 0.93725, (322, 323): 0.93725, (323, 324): 0.93725, (324, 325): 0.93725, (325, 326): 0.93725, (326, 327): 0.93725, (327, 328): 0.93725, (328, 329): 0.93725, (329, 330): 0.93725, (330, 331): 0.93725, (331, 332): 0.93725, (332, 333): 0.93725, (333, 334): 0.93725, (334, 335): 0.93725, (335, 336): 0.93725, (336, 337): 0.93725, (337, 338): 0.93725, (338, 339): 0.93725, (339, 340): 0.93725, (340, 341): 0.93725, (341, 342): 0.93725, (342, 343): 0.93725, (343, 344): 0.93725, (344, 345): 0.93725, (345, 346): 0.93725, (346, 347): 0.93725, (347, 348): 0.93725, (348, 349): 0.93725, (349, 350): 0.93725, (350, 351): 0.93725, (320, 351): 0.93725, (352, 353): 0.93725, (352, 354): 0.93725, (354, 355): 0.93725, (355, 356): 0.93725, (356, 357): 0.93725, (357, 358): 0.93725, (358, 359): 0.93725, (359, 360): 0.93725, (360, 361): 0.93725, (361, 362): 0.93725, (362, 363): 0.93725, (363, 364): 0.93725, (364, 365): 0.93725, (365, 366): 0.93725, (366, 367): 0.93725, (367, 368): 0.93725, (368, 369): 0.93725, (369, 370): 0.93725, (370, 371): 0.93725, (371, 372): 0.93725, (372, 373): 0.93725, (373, 374): 0.93725, (374, 375): 0.93725, (375, 376): 0.93725, (376, 377): 0.93725, (377, 378): 0.93725, (378, 379): 0.93725, (379, 380): 0.93725, (380, 381): 0.93725, (381, 382): 0.93725, (382, 383): 0.93725, (353, 383): 0.93725, (448, 449): 1.0, (449, 450): 1.0, (450, 451): 1.0, (451, 452): 1.0, (452, 453): 1.0, (453, 454): 1.0, (454, 455): 1.0, (455, 456): 1.0, (456, 457): 1.0, (457, 458): 1.0, (458, 459): 1.0, (459, 460): 1.0, (460, 461): 1.0, (461, 462): 1.0, (462, 463): 1.0, (463, 464): 1.0, (464, 465): 1.0, (465, 466): 1.0, (466, 467): 1.0, (467, 468): 1.0, (468, 469): 1.0, (469, 470): 1.0, (470, 471): 1.0, (471, 472): 1.0, (472, 473): 1.0, (473, 474): 1.0, (474, 475): 1.0, (475, 476): 1.0, (476, 477): 1.0, (477, 478): 1.0, (478, 479): 1.0, (448, 479): 1.0, (480, 481): 1.0, (481, 482): 1.0, (482, 483): 1.0, (483, 484): 1.0, (484, 485): 1.0, (485, 486): 1.0, (486, 487): 1.0, (487, 488): 1.0, (488, 489): 1.0, (489, 490): 1.0, (490, 491): 1.0, (491, 492): 1.0, (492, 493): 1.0, (493, 494): 1.0, (494, 495): 1.0, (495, 496): 1.0, (496, 497): 1.0, (497, 498): 1.0, (498, 499): 1.0, (499, 500): 1.0, (500, 501): 1.0, (501, 502): 1.0, (502, 503): 1.0, (503, 504): 1.0, (504, 505): 1.0, (505, 506): 1.0, (506, 507): 1.0, (507, 508): 1.0, (508, 509): 1.0, (509, 510): 1.0, (510, 511): 1.0, (480, 511): 1.0, (512, 513): 0.84706, (513, 514): 0.84706, (514, 515): 0.84706, (515, 516): 0.84706, (516, 517): 0.84706, (517, 518): 0.84706, (518, 519): 0.84706, (519, 520): 0.84706, (520, 521): 0.84706, (521, 522): 0.84706, (522, 523): 0.84706, (523, 524): 0.84706, (524, 525): 0.84706, (525, 526): 0.84706, (526, 527): 0.84706, (527, 528): 0.84706, (528, 529): 0.84706, (529, 530): 0.84706, (530, 531): 0.84706, (531, 532): 0.84706, (532, 533): 0.84706, (533, 534): 0.84706, (534, 535): 0.84706, (535, 536): 0.84706, (536, 537): 0.84706, (537, 538): 0.84706, (538, 539): 0.84706, (539, 540): 0.84706, (540, 541): 0.84706, (541, 542): 0.84706, (542, 543): 0.84706, (512, 543): 0.84706}
me_circle.attributes.new('crease_edge', 'FLOAT', 'EDGE').data.foreach_set('value', [_k.get((min(e.vertices), max(e.vertices)), 0.0) for e in me_circle.edges])
me_circle.materials.append(mat_material_006)
me_circle.use_remesh_preserve_volume = False
me_circle.use_remesh_preserve_attributes = False
me_circle.use_mirror_vertex_groups = False
me_circle.update()

# ---- objects
ob_lamp = bpy.data.objects.new('Lamp', light_spot)
ob_camera = bpy.data.objects.new('Camera', cam_camera)
ob_erlenmeyer1 = bpy.data.objects.new('Erlenmeyer1', me_circle)

# ---- transforms, parenting, visibility, modifiers, constraints
ob_lamp.location = (4.076, 1.005, 5.904)
ob_lamp.rotation_euler = (0.6503, 0.05522, 1.866)
ob_lamp.lock_rotations_4d = False
ob_lamp.empty_display_type = 'ARROWS'
ob_lamp.color = (0.0, 0.0, 0.0, 0.0)
ob_lamp.lineart.crease_threshold = 0.0
ob_camera.location = (7.481, -6.508, 5.344)
ob_camera.rotation_euler = (1.109, 0.01082, 0.8149)
ob_camera.lock_rotations_4d = False
ob_camera.empty_display_type = 'ARROWS'
ob_camera.color = (0.0, 0.0, 0.0, 0.0)
ob_camera.display_type = 'WIRE'
ob_camera.lineart.crease_threshold = 0.0
ob_erlenmeyer1.location = (-0.008171, -0.01266, 0.02931)
ob_erlenmeyer1.scale = (1.102, 1.102, 1.102)
ob_erlenmeyer1.lock_rotations_4d = False
ob_erlenmeyer1.empty_display_type = 'ARROWS'
ob_erlenmeyer1.color = (0.0, 0.0, 0.0, 1.0)
ob_erlenmeyer1.lineart.crease_threshold = 0.0
_m = ob_erlenmeyer1.modifiers.new('Subsurf', 'SUBSURF')
_m.uv_smooth = 'PRESERVE_CORNERS'
_m.quality = 2
_m.levels = 2
_m.show_only_control_edges = False

# ---- collection membership
col_collection_1.objects.link(ob_lamp)
col_collection_1.objects.link(ob_camera)
col_collection_1.objects.link(ob_erlenmeyer1)

# ---- scene / render settings (as saved in the file)
scene.frame_start = 1; scene.frame_end = 250; scene.frame_set(1)
scene.render.engine = 'BLENDER_EEVEE_NEXT'
scene.render.image_settings.file_format = 'JPEG'
scene.render.image_settings.color_mode = 'RGB'
scene.render.image_settings.compression = 90
scene.render.resolution_x = 800
scene.render.resolution_y = 600
scene.render.pixel_aspect_x = 100.0
scene.render.pixel_aspect_y = 100.0
scene.render.fps = 25
scene.render.dither_intensity = 0.0
scene.render.use_compositing = False
scene.render.use_sequencer = False
scene.render.bake_margin = 2
scene.render.bake_bias = 0.0
scene.render.use_stamp_time = False
scene.render.use_stamp_date = False
scene.render.use_stamp_frame = False
scene.render.use_stamp_camera = False
scene.render.use_stamp_scene = False
scene.render.use_stamp_filename = False
scene.render.use_stamp_render_time = False
scene.render.stamp_font_size = 0
scene.cycles.use_denoising = False
scene.cycles.samples = 10
scene.cycles.sampling_pattern = 'TABULATED_SOBOL'
scene.cycles.light_sampling_threshold = 0.0
scene.cycles.use_adaptive_sampling = False
scene.cycles.use_light_tree = False
scene.cycles.blur_glossy = 0.0
scene.cycles.volume_bounces = 1
scene.cycles.pixel_filter_type = 'GAUSSIAN'
scene.cycles.sample_clamp_indirect = 0.0
scene.view_settings.view_transform = 'Raw'
bpy.context.view_layer.update()

# ---- added for rendering (the .blend has no active camera): camera
cam_auto = bpy.data.cameras.new('AutoCamera')
cam_auto.lens = 50.0
cam_auto.sensor_width = 36.0
cam_auto.clip_end = 1000.0
ob_auto_camera = bpy.data.objects.new('AutoCamera', cam_auto)
scene.collection.objects.link(ob_auto_camera)
ob_auto_camera.location = (3.98098, -4.79964, 4.66667)
ob_auto_camera.rotation_euler = (1.09748, -7.21219e-08, 0.694738)
scene.camera = ob_auto_camera
bpy.context.view_layer.update()

